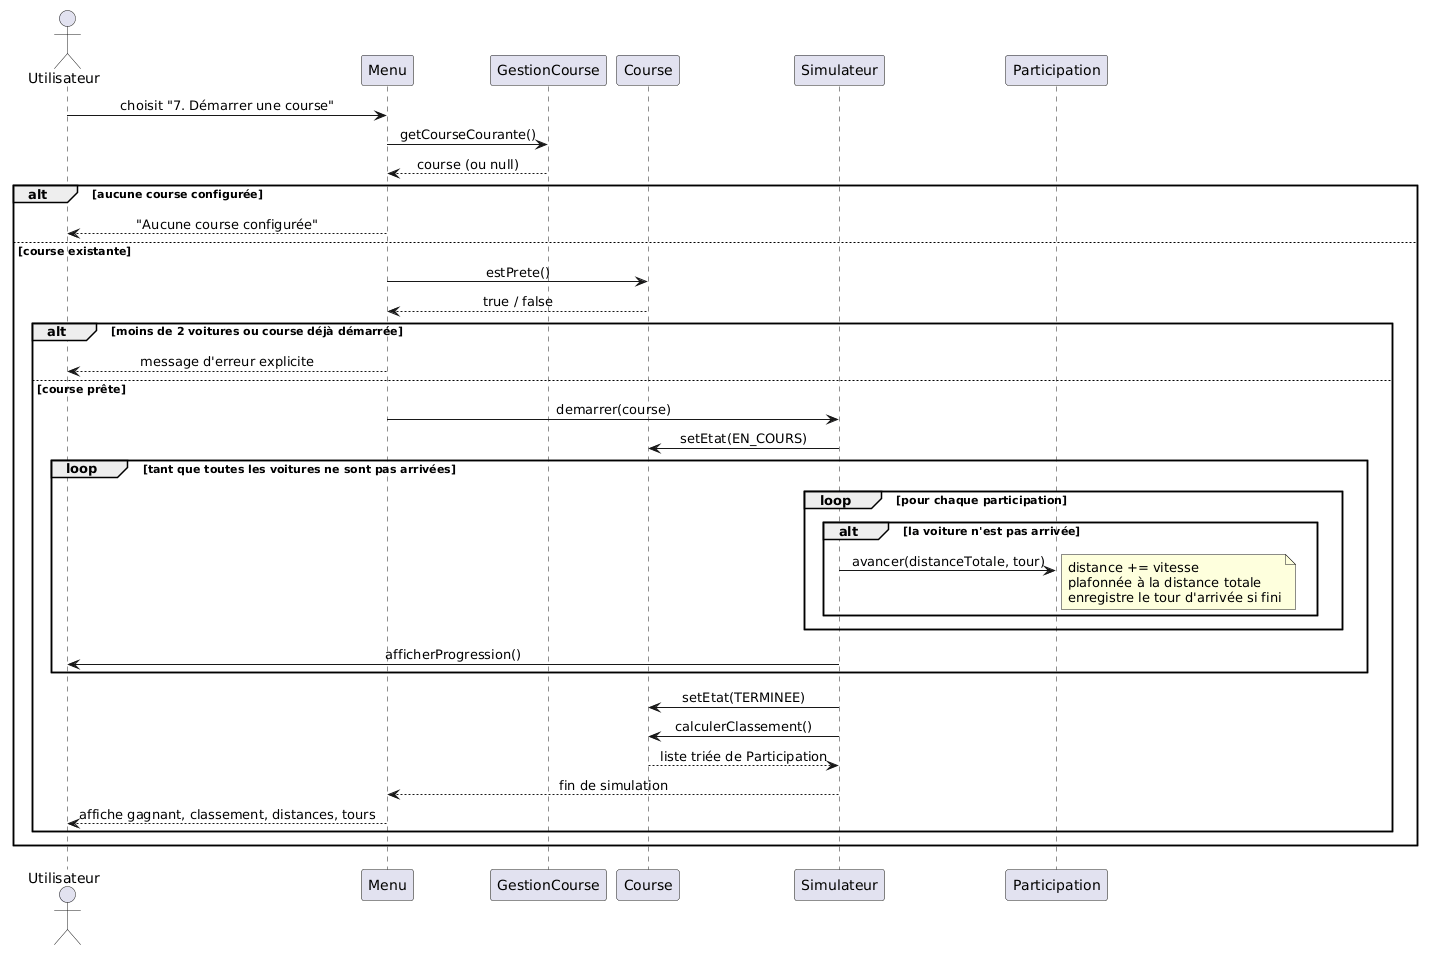

The diagram above was rendered by PlantUML. Its source (embedded in the PNG):
@startuml
skinparam sequenceMessageAlign center
actor Utilisateur
participant Menu
participant GestionCourse
participant Course
participant Simulateur
participant Participation

Utilisateur -> Menu : choisit "7. Démarrer une course"
Menu -> GestionCourse : getCourseCourante()
GestionCourse --> Menu : course (ou null)

alt aucune course configurée
  Menu --> Utilisateur : "Aucune course configurée"
else course existante
  Menu -> Course : estPrete()
  Course --> Menu : true / false
  alt moins de 2 voitures ou course déjà démarrée
    Menu --> Utilisateur : message d'erreur explicite
  else course prête
    Menu -> Simulateur : demarrer(course)
    Simulateur -> Course : setEtat(EN_COURS)

    loop tant que toutes les voitures ne sont pas arrivées
      loop pour chaque participation
        alt la voiture n'est pas arrivée
          Simulateur -> Participation : avancer(distanceTotale, tour)
          note right : distance += vitesse\nplafonnée à la distance totale\nenregistre le tour d'arrivée si fini
        end
      end
      Simulateur -> Utilisateur : afficherProgression()
    end

    Simulateur -> Course : setEtat(TERMINEE)
    Simulateur -> Course : calculerClassement()
    Course --> Simulateur : liste triée de Participation
    Simulateur --> Menu : fin de simulation
    Menu --> Utilisateur : affiche gagnant, classement, distances, tours
  end
end
@enduml